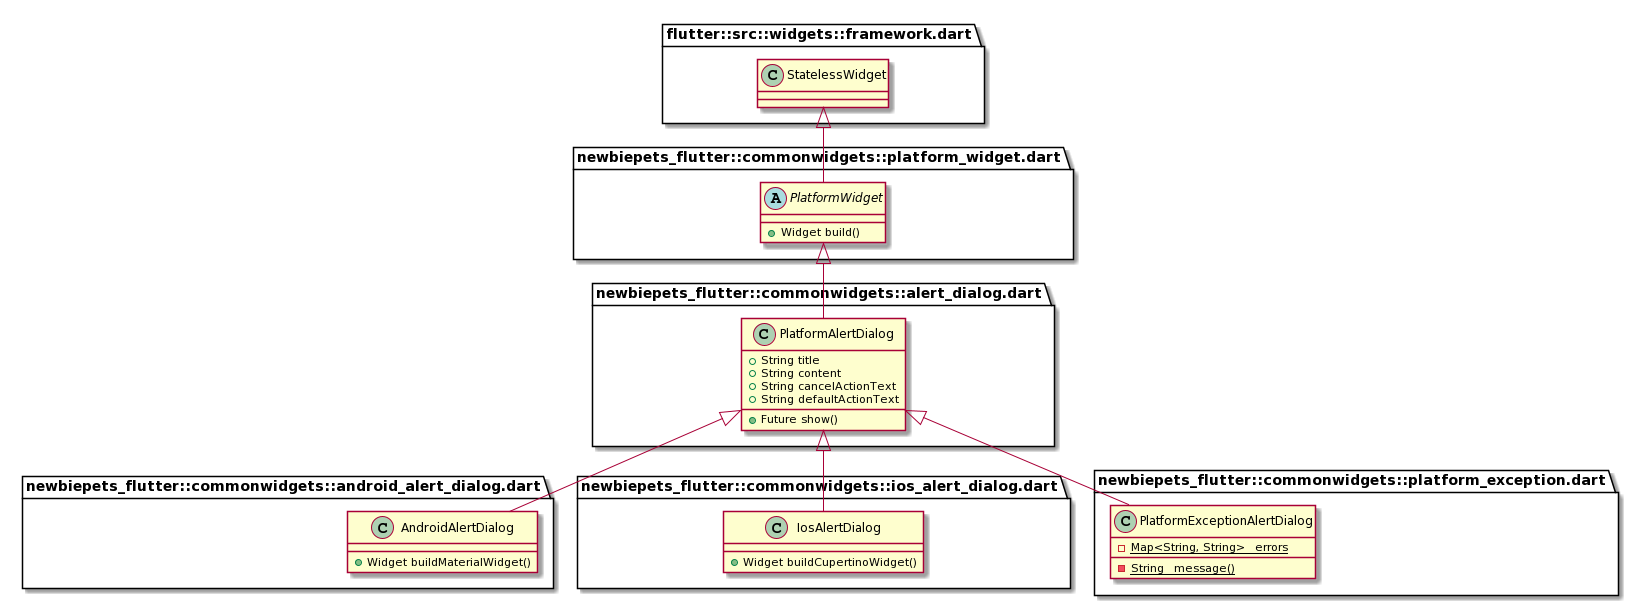

The diagram above was rendered by PlantUML. Its source (embedded in the PNG):
@startuml
set namespaceSeparator ::

class "newbiepets_flutter::commonwidgets::alert_dialog.dart::PlatformAlertDialog" {
  +String title
  +String content
  +String cancelActionText
  +String defaultActionText
  +Future show()
}

"newbiepets_flutter::commonwidgets::platform_widget.dart::PlatformWidget" <|-- "newbiepets_flutter::commonwidgets::alert_dialog.dart::PlatformAlertDialog"

class "newbiepets_flutter::commonwidgets::android_alert_dialog.dart::AndroidAlertDialog" {
  +Widget buildMaterialWidget()
}

"newbiepets_flutter::commonwidgets::alert_dialog.dart::PlatformAlertDialog" <|-- "newbiepets_flutter::commonwidgets::android_alert_dialog.dart::AndroidAlertDialog"


class "newbiepets_flutter::commonwidgets::ios_alert_dialog.dart::IosAlertDialog" {
  +Widget buildCupertinoWidget()
}

"newbiepets_flutter::commonwidgets::alert_dialog.dart::PlatformAlertDialog" <|-- "newbiepets_flutter::commonwidgets::ios_alert_dialog.dart::IosAlertDialog"

class "newbiepets_flutter::commonwidgets::platform_exception.dart::PlatformExceptionAlertDialog" {
  {static} -Map<String, String> _errors
  {static} -String _message()
}

"newbiepets_flutter::commonwidgets::alert_dialog.dart::PlatformAlertDialog" <|-- "newbiepets_flutter::commonwidgets::platform_exception.dart::PlatformExceptionAlertDialog"

abstract class "newbiepets_flutter::commonwidgets::platform_widget.dart::PlatformWidget" {
  +Widget build()
}

"flutter::src::widgets::framework.dart::StatelessWidget" <|-- "newbiepets_flutter::commonwidgets::platform_widget.dart::PlatformWidget"
@enduml